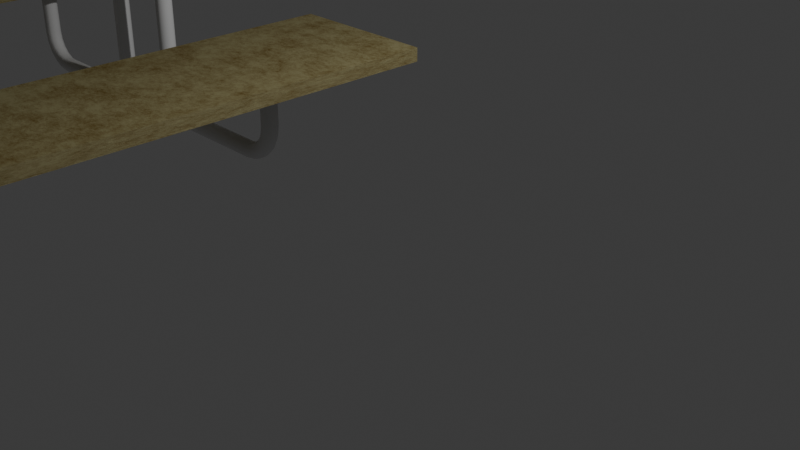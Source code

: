 # Source: Table.blend  (saved by Blender 4.4.30; exported with 4.5.12 LTS)
import bpy
from mathutils import Matrix  # noqa: F401  (used for matrix-valued properties, if any)

bpy.ops.wm.read_factory_settings(use_empty=True)
scene = bpy.context.scene
scene.name = 'Scene'

# ---- collections
col_collection = bpy.data.collections.new('Collection'); scene.collection.children.link(col_collection)

# ---- materials (node trees are filled in below, after node groups)
mat_light_brown_wood = bpy.data.materials.new('Light brown wood')
mat_light_brown_wood.displacement_method = 'BOTH'

# ---- material node trees
mat_light_brown_wood.use_nodes = True; mat_light_brown_wood.node_tree.nodes.clear()
_N = mat_light_brown_wood.node_tree.nodes; _L = mat_light_brown_wood.node_tree.links
n0 = _N.new('ShaderNodeBsdfPrincipled'); n0.name = 'Principled BSDF'; n0.location = (75, 214)
n0.inputs[2].default_value = 0.6
n1 = _N.new('ShaderNodeOutputMaterial'); n1.name = 'Material Output'; n1.location = (871, 211)
n2 = _N.new('ShaderNodeValToRGB'); n2.name = 'Color Ramp'; n2.location = (-264, 206)
while len(n2.color_ramp.elements) > 1: n2.color_ramp.elements.remove(n2.color_ramp.elements[-1])
n2.color_ramp.elements[0].position = 0.3568; n2.color_ramp.elements[0].color = (0.1547, 0.08481, 0.0, 1.0)
_e = n2.color_ramp.elements.new(0.5666); _e.color = (0.3779, 0.3372, 0.1648, 1.0)
n3 = _N.new('ShaderNodeTexNoise'); n3.name = 'Noise Texture'; n3.location = (-705, 221)
n3.inputs[2].default_value = 2.0
n3.inputs[3].default_value = 8.0
n3.inputs[4].default_value = 1.0
n4 = _N.new('ShaderNodeMapping'); n4.name = 'Mapping'; n4.location = (-895, 180)
n4.inputs[3].default_value = (1.5, 6.0, 1.0)
n5 = _N.new('ShaderNodeTexCoord'); n5.name = 'Texture Coordinate'; n5.location = (-1075, 180)
n6 = _N.new('ShaderNodeBump'); n6.name = 'Bump'; n6.location = (-159, -163)
n6.inputs[0].default_value = 0.0
n6.inputs[1].default_value = 1.0
n7 = _N.new('ShaderNodeValToRGB'); n7.name = 'Color Ramp.001'; n7.location = (-451, -189)
while len(n7.color_ramp.elements) > 1: n7.color_ramp.elements.remove(n7.color_ramp.elements[-1])
n7.color_ramp.elements[0].position = 0.0; n7.color_ramp.elements[0].color = (0.0, 0.0, 0.0, 1.0)
_e = n7.color_ramp.elements.new(1.0); _e.color = (1.0, 1.0, 1.0, 1.0)
n8 = _N.new('ShaderNodeDisplacement'); n8.name = 'Displacement'; n8.location = (684, 58)
n8.inputs[2].default_value = 0.02
n9 = _N.new('ShaderNodeValToRGB'); n9.name = 'Color Ramp.002'; n9.location = (336, -131)
while len(n9.color_ramp.elements) > 1: n9.color_ramp.elements.remove(n9.color_ramp.elements[-1])
n9.color_ramp.elements[0].position = 0.0; n9.color_ramp.elements[0].color = (0.0, 0.0, 0.0, 1.0)
_e = n9.color_ramp.elements.new(1.0); _e.color = (1.0, 1.0, 1.0, 1.0)
_L.new(n0.outputs[0], n1.inputs[0])
_L.new(n2.outputs[0], n0.inputs[0])
_L.new(n3.outputs[0], n2.inputs[0])
_L.new(n4.outputs[0], n3.inputs[0])
_L.new(n6.outputs[0], n0.inputs[5])
_L.new(n3.outputs[0], n7.inputs[0])
_L.new(n7.outputs[0], n6.inputs[3])
_L.new(n8.outputs[0], n1.inputs[2])
_L.new(n3.outputs[0], n9.inputs[0])
_L.new(n9.outputs[0], n8.inputs[0])
_L.new(n5.outputs[0], n4.inputs[0])
n1.is_active_output = True

# ---- world
world_world = bpy.data.worlds.new('World'); scene.world = world_world
world_world.use_nodes = True; world_world.node_tree.nodes.clear()
_N = world_world.node_tree.nodes; _L = world_world.node_tree.links
n0 = _N.new('ShaderNodeOutputWorld'); n0.name = 'World Output'; n0.location = (300, 300)
n1 = _N.new('ShaderNodeBackground'); n1.name = 'Background'; n1.location = (10, 300)
n1.inputs[0].default_value = (0.05088, 0.05088, 0.05088, 1.0)
_L.new(n1.outputs[0], n0.inputs[0])
n0.is_active_output = True
world_world.color = (0.05088, 0.05088, 0.05088)
world_world.sun_shadow_jitter_overblur = 0.0

# ---- cameras
cam_camera = bpy.data.cameras.new('Camera')
cam_camera.clip_end = 100.0
cam_camera.ortho_scale = 7.314

# ---- lights
light_light = bpy.data.lights.new('Light', 'POINT')
light_light.energy = 1000.0
light_light.shadow_soft_size = 0.1

# ---- meshes
me_cube = bpy.data.meshes.new('Cube')
me_cube.from_pydata([(1.0, 1.0, 1.0), (1.0, 1.0, -1.0), (1.0, -1.0, 1.0), (1.0, -1.0, -1.0), (-1.0, 1.0, 1.0), (-1.0, 1.0, -1.0), (-1.0, -1.0, 1.0), (-1.0, -1.0, -1.0)], [], [(0, 4, 6, 2), (3, 2, 6, 7), (7, 6, 4, 5), (5, 1, 3, 7), (1, 0, 2, 3), (5, 4, 0, 1)])
_uv = me_cube.uv_layers.new(name='UVMap')
_uv.uv.foreach_set('vector', [0.625, 0.5, 0.875, 0.5, 0.875, 0.75, 0.625, 0.75, 0.375, 0.75, 0.625, 0.75, 0.625, 1.0, 0.375, 1.0, 0.375, 0.0, 0.625, 0.0, 0.625, 0.25, 0.375, 0.25, 0.125, 0.5, 0.375, 0.5, 0.375, 0.75, 0.125, 0.75, 0.375, 0.5, 0.625, 0.5, 0.625, 0.75, 0.375, 0.75, 0.375, 0.25, 0.625, 0.25, 0.625, 0.5, 0.375, 0.5])
me_cube.materials.append(mat_light_brown_wood)
me_cube.use_mirror_vertex_groups = False
me_cube.update()
me_cube_001 = bpy.data.meshes.new('Cube.001')
me_cube_001.from_pydata([(1.0, 1.0, 1.0), (1.0, 1.0, -1.0), (1.0, -1.0, 1.0), (1.0, -1.0, -1.0), (-1.0, 1.0, 1.0), (-1.0, 1.0, -1.0), (-1.0, -1.0, 1.0), (-1.0, -1.0, -1.0)], [], [(0, 4, 6, 2), (3, 2, 6, 7), (7, 6, 4, 5), (5, 1, 3, 7), (1, 0, 2, 3), (5, 4, 0, 1)])
_uv = me_cube_001.uv_layers.new(name='UVMap')
_uv.uv.foreach_set('vector', [0.625, 0.5, 0.875, 0.5, 0.875, 0.75, 0.625, 0.75, 0.375, 0.75, 0.625, 0.75, 0.625, 1.0, 0.375, 1.0, 0.375, 0.0, 0.625, 0.0, 0.625, 0.25, 0.375, 0.25, 0.125, 0.5, 0.375, 0.5, 0.375, 0.75, 0.125, 0.75, 0.375, 0.5, 0.625, 0.5, 0.625, 0.75, 0.375, 0.75, 0.375, 0.25, 0.625, 0.25, 0.625, 0.5, 0.375, 0.5])
me_cube_001.materials.append(mat_light_brown_wood)
me_cube_001.use_mirror_vertex_groups = False
me_cube_001.update()
me_cube_002 = bpy.data.meshes.new('Cube.002')
me_cube_002.from_pydata([(1.0, 1.0, 1.0), (1.0, 1.0, -1.0), (1.0, -1.0, 1.0), (1.0, -1.0, -1.0), (-1.0, 1.0, 1.0), (-1.0, 1.0, -1.0), (-1.0, -1.0, 1.0), (-1.0, -1.0, -1.0)], [], [(0, 4, 6, 2), (3, 2, 6, 7), (7, 6, 4, 5), (5, 1, 3, 7), (1, 0, 2, 3), (5, 4, 0, 1)])
_uv = me_cube_002.uv_layers.new(name='UVMap')
_uv.uv.foreach_set('vector', [0.625, 0.5, 0.875, 0.5, 0.875, 0.75, 0.625, 0.75, 0.375, 0.75, 0.625, 0.75, 0.625, 1.0, 0.375, 1.0, 0.375, 0.0, 0.625, 0.0, 0.625, 0.25, 0.375, 0.25, 0.125, 0.5, 0.375, 0.5, 0.375, 0.75, 0.125, 0.75, 0.375, 0.5, 0.625, 0.5, 0.625, 0.75, 0.375, 0.75, 0.375, 0.25, 0.625, 0.25, 0.625, 0.5, 0.375, 0.5])
me_cube_002.materials.append(mat_light_brown_wood)
me_cube_002.use_mirror_vertex_groups = False
me_cube_002.update()

# ---- curves / text
cu_plane_004 = bpy.data.curves.new('Plane.004', 'CURVE')
cu_plane_004.dimensions = '3D'
_sp = cu_plane_004.splines.new('POLY'); _sp.points.add(13)
_sp.points.foreach_set('co', [0.0, 0.0, 3.045, 0.0, 0.0, 0.0, 0.409, 0.0, 0.02002, 0.0, 0.2826, 0.0, 0.07811, 0.0, 0.1686, 0.0, 0.1686, 0.0, 0.07811, 0.0, 0.2826, 0.0, 0.02002, 0.0, 0.409, 0.0, 0.0, 0.0, 1.591, 0.0, 0.0, 0.0, 1.717, 0.0, 0.02002, 0.0, 1.831, 0.0, 0.07811, 0.0, 1.922, 0.0, 0.1686, 0.0, 1.98, 0.0, 0.2826, 0.0, 2.0, 0.0, 0.409, 0.0, 2.0, 0.0, 1.25, 0.0])
_sp.order_v = 0
_sp.resolution_v = 0
_sp.use_endpoint_u = True
cu_plane_004.bevel_depth = 0.1
cu_plane_004.fill_mode = 'FULL'
cu_plane_005 = bpy.data.curves.new('Plane.005', 'CURVE')
cu_plane_005.dimensions = '3D'
_sp = cu_plane_005.splines.new('POLY'); _sp.points.add(13)
_sp.points.foreach_set('co', [0.0, 0.0, 3.045, 0.0, 0.0, 0.0, 0.409, 0.0, 0.02002, 0.0, 0.2826, 0.0, 0.07811, 0.0, 0.1686, 0.0, 0.1686, 0.0, 0.07811, 0.0, 0.2826, 0.0, 0.02002, 0.0, 0.409, 0.0, 0.0, 0.0, 1.591, 0.0, 0.0, 0.0, 1.717, 0.0, 0.02002, 0.0, 1.831, 0.0, 0.07811, 0.0, 1.922, 0.0, 0.1686, 0.0, 1.98, 0.0, 0.2826, 0.0, 2.0, 0.0, 0.409, 0.0, 2.0, 0.0, 1.25, 0.0])
_sp.order_v = 0
_sp.resolution_v = 0
_sp.use_endpoint_u = True
cu_plane_005.bevel_depth = 0.1
cu_plane_005.fill_mode = 'FULL'
cu_plane_006 = bpy.data.curves.new('Plane.006', 'CURVE')
cu_plane_006.dimensions = '3D'
_sp = cu_plane_006.splines.new('POLY'); _sp.points.add(13)
_sp.points.foreach_set('co', [0.0, 0.0, 3.045, 0.0, 0.0, 0.0, 0.409, 0.0, 0.02002, 0.0, 0.2826, 0.0, 0.07811, 0.0, 0.1686, 0.0, 0.1686, 0.0, 0.07811, 0.0, 0.2826, 0.0, 0.02002, 0.0, 0.409, 0.0, 0.0, 0.0, 1.591, 0.0, 0.0, 0.0, 1.717, 0.0, 0.02002, 0.0, 1.831, 0.0, 0.07811, 0.0, 1.922, 0.0, 0.1686, 0.0, 1.98, 0.0, 0.2826, 0.0, 2.0, 0.0, 0.409, 0.0, 2.0, 0.0, 1.25, 0.0])
_sp.order_v = 0
_sp.resolution_v = 0
_sp.use_endpoint_u = True
cu_plane_006.bevel_depth = 0.1
cu_plane_006.fill_mode = 'FULL'
cu_plane_007 = bpy.data.curves.new('Plane.007', 'CURVE')
cu_plane_007.dimensions = '3D'
_sp = cu_plane_007.splines.new('POLY'); _sp.points.add(13)
_sp.points.foreach_set('co', [0.0, 0.0, 3.045, 0.0, 0.0, 0.0, 0.409, 0.0, 0.02002, 0.0, 0.2826, 0.0, 0.07811, 0.0, 0.1686, 0.0, 0.1686, 0.0, 0.07811, 0.0, 0.2826, 0.0, 0.02002, 0.0, 0.409, 0.0, 0.0, 0.0, 1.591, 0.0, 0.0, 0.0, 1.717, 0.0, 0.02002, 0.0, 1.831, 0.0, 0.07811, 0.0, 1.922, 0.0, 0.1686, 0.0, 1.98, 0.0, 0.2826, 0.0, 2.0, 0.0, 0.409, 0.0, 2.0, 0.0, 1.25, 0.0])
_sp.order_v = 0
_sp.resolution_v = 0
_sp.use_endpoint_u = True
cu_plane_007.bevel_depth = 0.1
cu_plane_007.fill_mode = 'FULL'

# ---- objects
ob_cube = bpy.data.objects.new('Cube', me_cube)
ob_light = bpy.data.objects.new('Light', light_light)
ob_camera = bpy.data.objects.new('Camera', cam_camera)
ob_plane = bpy.data.objects.new('Plane', cu_plane_004)
ob_plane_001 = bpy.data.objects.new('Plane.001', cu_plane_005)
ob_plane_002 = bpy.data.objects.new('Plane.002', cu_plane_006)
ob_plane_003 = bpy.data.objects.new('Plane.003', cu_plane_007)
ob_cube_001 = bpy.data.objects.new('Cube.001', me_cube_001)
ob_cube_002 = bpy.data.objects.new('Cube.002', me_cube_002)

# ---- transforms, parenting, visibility, modifiers, constraints
ob_cube.location = (-4.67, -1.953, 3.11)
ob_cube.scale = (1.817, 3.116, 0.079)
ob_cube.lock_rotations_4d = False
ob_cube.empty_display_type = 'ARROWS'
ob_cube.lineart.crease_threshold = 0.0
ob_light.location = (4.076, 1.005, 5.904)
ob_light.rotation_euler = (0.6503, 0.05522, 1.866)
ob_light.lock_rotations_4d = False
ob_light.empty_display_type = 'ARROWS'
ob_light.color = (0.0, 0.0, 0.0, 0.0)
ob_light.lineart.crease_threshold = 0.0
ob_camera.location = (7.359, -6.926, 4.958)
ob_camera.rotation_euler = (1.109, 0.0, 0.8149)
ob_camera.lock_rotations_4d = False
ob_camera.empty_display_type = 'ARROWS'
ob_camera.color = (0.0, 0.0, 0.0, 0.0)
ob_camera.display_type = 'WIRE'
ob_camera.lineart.crease_threshold = 0.0
ob_plane.location = (-4.115, 0.0, 0.0)
ob_plane_001.location = (-5.13, 0.0, 0.0)
ob_plane_001.rotation_euler = (0.0, -0.0, 3.142)
ob_plane_002.location = (-5.13, -4.115, 0.0)
ob_plane_002.rotation_euler = (0.0, -0.0, 3.142)
ob_plane_003.location = (-4.115, -4.115, 0.0)
ob_cube_001.location = (-7.199, -1.953, 1.25)
ob_cube_001.scale = (0.9084, 3.116, 0.079)
ob_cube_001.lock_rotations_4d = False
ob_cube_001.empty_display_type = 'ARROWS'
ob_cube_001.lineart.crease_threshold = 0.0
ob_cube_002.location = (-1.857, -1.953, 1.25)
ob_cube_002.scale = (0.9084, 3.116, 0.079)
ob_cube_002.lock_rotations_4d = False
ob_cube_002.empty_display_type = 'ARROWS'
ob_cube_002.lineart.crease_threshold = 0.0

# ---- collection membership
col_collection.objects.link(ob_cube)
col_collection.objects.link(ob_light)
col_collection.objects.link(ob_camera)
col_collection.objects.link(ob_plane)
col_collection.objects.link(ob_plane_001)
col_collection.objects.link(ob_plane_002)
col_collection.objects.link(ob_plane_003)
col_collection.objects.link(ob_cube_001)
col_collection.objects.link(ob_cube_002)

# ---- scene / render settings (as saved in the file)
scene.camera = ob_camera
scene.frame_start = 1; scene.frame_end = 250; scene.frame_set(1)
scene.render.engine = 'BLENDER_EEVEE_NEXT'
bpy.context.view_layer.update()
